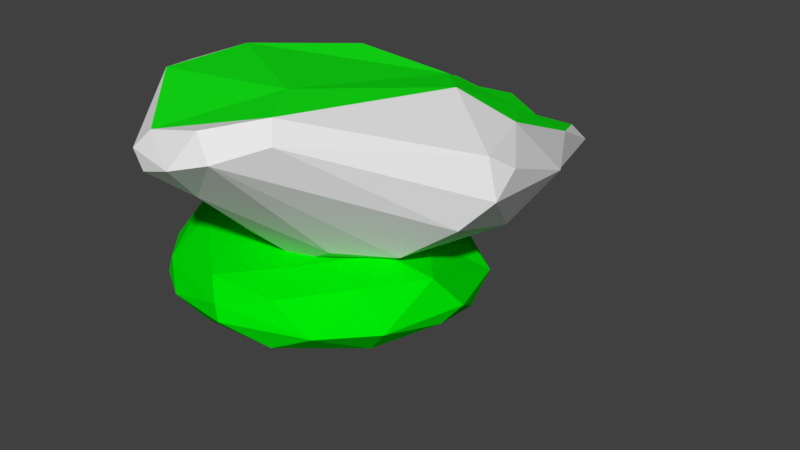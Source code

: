 # Source: ak_grasspath.blend  (saved by Blender 2.78.0; exported with 4.5.12 LTS)
import bpy
from mathutils import Matrix  # noqa: F401  (used for matrix-valued properties, if any)

bpy.ops.wm.read_factory_settings(use_empty=True)
scene = bpy.context.scene
scene.name = 'Scene'

# ---- collections
col_collection_1 = bpy.data.collections.new('Collection 1'); scene.collection.children.link(col_collection_1)

# ---- materials (node trees are filled in below, after node groups)
mat_grass = bpy.data.materials.new('Grass')
mat_grass.alpha_threshold = 0.0
mat_grass.use_transparent_shadow = False
mat_grass.diffuse_color = (4.99e-05, 0.8, 0.001635, 1.0)
mat_grass.roughness = 0.5
mat_rock_001 = bpy.data.materials.new('Rock.001')
mat_rock_001.alpha_threshold = 0.0
mat_rock_001.use_transparent_shadow = False
mat_rock_001.roughness = 0.5
mat_rock = bpy.data.materials.new('Rock')
mat_rock.alpha_threshold = 0.0
mat_rock.use_transparent_shadow = False
mat_rock.roughness = 0.5
mat_grass_001 = bpy.data.materials.new('Grass.001')
mat_grass_001.alpha_threshold = 0.0
mat_grass_001.use_transparent_shadow = False
mat_grass_001.diffuse_color = (0.006858, 0.8, 0.008081, 1.0)
mat_grass_001.roughness = 0.5

# ---- material node trees

# ---- world
world_world = bpy.data.worlds.new('World'); scene.world = world_world
world_world.color = (0.05088, 0.05088, 0.05088)
world_world.use_sun_shadow = False
world_world.sun_shadow_jitter_overblur = 0.0
world_world.cycles.sampling_method = 'MANUAL'

# ---- meshes
me_icosphere_001 = bpy.data.meshes.new('Icosphere.001')
me_icosphere_001.from_pydata([(0.0, 0.0, -47.76), (72.36, -52.57, -21.36), (-27.64, -85.06, -21.36), (-89.44, 0.0, -21.36), (-27.63, 85.03, -21.35), (72.36, 52.57, -21.36), (28.98, -89.03, 28.44), (-72.72, -52.84, 22.22), (-72.36, 52.57, 21.36), (21.57, 64.17, 17.24), (90.86, -2.314, 29.29), (-0.4683, -1.52, 43.41), (-23.28, -71.66, -31.4), (-16.25, -50.0, -40.63), (-7.761, -23.89, -46.23), (20.32, -14.76, -46.23), (42.53, -30.9, -40.63), (60.95, -44.29, -31.4), (53.21, -68.19, -24.0), (26.29, -80.9, -25.11), (-2.964, -86.42, -23.99), (81.27, 29.52, -23.99), (85.06, -2.242e-06, -25.11), (81.27, -29.52, -23.99), (20.32, 14.76, -46.23), (42.53, 30.9, -40.63), (60.95, 44.29, -31.4), (-75.34, 0.0, -31.4), (-52.57, 0.0, -40.63), (-25.11, 0.0, -46.23), (-48.4, -71.66, -23.99), (-68.82, -50.0, -25.11), (-83.11, -23.89, -23.99), (-23.28, 71.66, -31.4), (-16.25, 50.0, -40.63), (-7.761, 23.89, -46.23), (-83.11, 23.89, -23.99), (-68.82, 50.0, -25.11), (-48.4, 71.66, -23.99), (-3.373, 83.16, -23.16), (26.29, 80.9, -25.11), (53.19, 68.17, -23.99), (104.0, -15.44, 19.37), (97.84, -31.81, 1.09), (86.07, -44.29, -11.99), (85.12, 43.73, -11.93), (90.5, 27.86, 1.54), (91.04, 10.61, 15.59), (16.5, -100.1, 16.48), (0.04356, -102.4, 0.251), (-15.52, -95.55, -11.99), (70.15, -69.71, -12.7), (62.47, -85.8, 0.5237), (45.74, -90.44, 15.81), (-86.18, -44.33, 12.09), (-95.11, -30.9, 8.821e-06), (-95.66, -14.76, -11.99), (-43.6, -86.42, -11.99), (-58.78, -80.9, 1.563e-06), (-68.72, -68.17, 11.99), (-68.72, 68.17, 11.99), (-58.76, 80.88, -0.0007379), (-41.03, 80.35, -11.67), (-95.66, 14.76, -11.99), (-95.11, 30.9, 1.563e-06), (-86.07, 44.29, 11.99), (35.34, 67.55, 9.903), (51.44, 68.46, -0.5402), (67.56, 66.77, -11.91), (-14.75, 85.09, -11.48), (-0.7404, 81.73, -0.6273), (11.9, 73.63, 9.524), (94.09, -27.43, 41.86), (75.35, -56.61, 41.36), (51.39, -75.74, 32.5), (3.009, -90.68, 31.05), (-26.94, -82.77, 28.64), (-53.19, -68.17, 23.99), (-84.23, -30.46, 29.3), (-79.99, -0.4303, 24.38), (-81.25, 29.52, 24.01), (-51.08, 62.63, 22.7), (-24.9, 67.81, 21.86), (1.271, 65.79, 19.34), (37.44, 52.3, 19.65), (55.84, 35.17, 22.58), (74.46, 15.99, 25.96), (6.992, -21.94, 43.78), (15.68, -47.23, 41.64), (23.35, -71.36, 35.87), (73.29, -3.702, 38.19), (46.89, -3.822, 42.5), (21.08, -2.229, 45.11), (-16.98, -13.74, 40.68), (-38.49, -28.86, 37.9), (-62.42, -45.47, 35.7), (-17.4, 10.27, 39.78), (-38.45, 26.51, 36.96), (-57.25, 39.94, 28.91), (4.967, 17.91, 41.84), (11.31, 35.89, 33.93), (18.37, 54.78, 26.16), (29.3, 17.61, 38.44), (55.48, 18.62, 35.15), (35.12, 36.52, 29.97), (-13.25, 32.58, 35.8), (-6.43, 54.16, 29.74), (-33.28, 50.12, 31.56), (-39.94, -0.4549, 38.64), (-62.44, 13.72, 32.72), (-61.73, -15.44, 33.64), (-12.4, -39.72, 38.98), (-36.18, -58.78, 34.56), (-5.425, -67.77, 35.33), (34.05, -26.48, 45.17), (46.2, -55.22, 44.81), (66.47, -28.59, 51.11), (73.94, 32.62, 12.91), (74.27, 51.87, 0.3247), (57.08, 53.92, 11.37), (-13.5, 77.69, 10.89), (-28.39, 81.96, -0.02907), (-41.8, 80.38, 12.15), (-94.72, 16.25, 13.2), (-100.0, -3.673e-05, 3.057e-05), (-94.72, -16.25, 13.2), (-45.07, -85.9, 13.81), (-31.17, -95.77, 0.298), (-14.11, -97.64, 15.11), (71.88, -73.7, 18.29), (86.99, -63.26, 2.434), (94.75, -46.77, 21.52), (26.31, 78.67, -0.982), (44.59, 84.89, -13.17), (13.45, 87.97, -12.32), (-80.9, 58.78, 4.92e-07), (-67.08, 68.82, -13.2), (-86.18, 42.53, -13.2), (-80.9, -58.78, 4.921e-07), (-86.18, -42.53, -13.2), (-67.08, -68.82, -13.2), (31.51, -97.39, 1.098), (13.82, -95.11, -13.2), (45.96, -87.16, -14.52), (103.9, 0.09789, 1.447), (94.72, -16.25, -13.2), (95.44, 16.42, -13.5), (36.18, 58.78, -34.56), (13.82, 42.53, -42.72), (5.279, 68.82, -34.56), (-44.72, 52.57, -34.56), (-36.18, 26.29, -42.72), (-63.82, 26.29, -34.56), (-63.82, -26.29, -34.56), (-36.18, -26.29, -42.72), (-44.72, -52.57, -34.56), (67.08, 16.25, -34.56), (67.08, -16.25, -34.56), (44.72, -7.347e-05, -42.72), (5.279, -68.82, -34.56), (13.82, -42.53, -42.72), (36.18, -58.78, -34.56)], [], [(0, 15, 14), (1, 17, 23), (0, 14, 29), (0, 29, 35), (0, 35, 24), (1, 23, 44), (2, 20, 50), (3, 32, 56), (4, 38, 62), (5, 41, 68), (1, 44, 51), (2, 50, 57), (3, 56, 63), (4, 62, 69), (5, 68, 45), (6, 74, 89), (7, 77, 95), (8, 80, 98), (9, 83, 101), (10, 86, 90), (92, 99, 11), (91, 102, 92), (90, 103, 91), (92, 102, 99), (102, 100, 99), (91, 103, 102), (103, 104, 102), (102, 104, 100), (104, 101, 100), (90, 86, 103), (86, 85, 103), (103, 85, 104), (85, 84, 104), (104, 84, 101), (84, 9, 101), (99, 96, 11), (100, 105, 99), (101, 106, 100), (99, 105, 96), (105, 97, 96), (100, 106, 105), (106, 107, 105), (105, 107, 97), (107, 98, 97), (101, 83, 106), (83, 82, 106), (106, 82, 107), (82, 81, 107), (107, 81, 98), (81, 8, 98), (96, 93, 11), (97, 108, 96), (98, 109, 97), (96, 108, 93), (108, 94, 93), (97, 109, 108), (109, 110, 108), (108, 110, 94), (110, 95, 94), (98, 80, 109), (80, 79, 109), (109, 79, 110), (79, 78, 110), (110, 78, 95), (78, 7, 95), (93, 87, 11), (94, 111, 93), (95, 112, 94), (93, 111, 87), (111, 88, 87), (94, 112, 111), (112, 113, 111), (111, 113, 88), (113, 89, 88), (95, 77, 112), (77, 76, 112), (112, 76, 113), (76, 75, 113), (113, 75, 89), (75, 6, 89), (87, 92, 11), (88, 114, 87), (89, 115, 88), (87, 114, 92), (114, 91, 92), (88, 115, 114), (115, 116, 114), (114, 116, 91), (116, 90, 91), (89, 74, 115), (74, 73, 115), (115, 73, 116), (73, 72, 116), (116, 72, 90), (72, 10, 90), (47, 86, 10), (46, 117, 47), (45, 118, 46), (47, 117, 86), (117, 85, 86), (46, 118, 117), (118, 119, 117), (117, 119, 85), (119, 84, 85), (45, 68, 118), (68, 67, 118), (118, 67, 119), (67, 66, 119), (119, 66, 84), (66, 9, 84), (71, 83, 9), (70, 120, 71), (69, 121, 70), (71, 120, 83), (120, 82, 83), (70, 121, 120), (121, 122, 120), (120, 122, 82), (122, 81, 82), (69, 62, 121), (62, 61, 121), (121, 61, 122), (61, 60, 122), (122, 60, 81), (60, 8, 81), (65, 80, 8), (64, 123, 65), (63, 124, 64), (65, 123, 80), (123, 79, 80), (64, 124, 123), (124, 125, 123), (123, 125, 79), (125, 78, 79), (63, 56, 124), (56, 55, 124), (124, 55, 125), (55, 54, 125), (125, 54, 78), (54, 7, 78), (59, 77, 7), (58, 126, 59), (57, 127, 58), (59, 126, 77), (126, 76, 77), (58, 127, 126), (127, 128, 126), (126, 128, 76), (128, 75, 76), (57, 50, 127), (50, 49, 127), (127, 49, 128), (49, 48, 128), (128, 48, 75), (48, 6, 75), (53, 74, 6), (52, 129, 53), (51, 130, 52), (53, 129, 74), (129, 73, 74), (52, 130, 129), (130, 131, 129), (129, 131, 73), (131, 72, 73), (51, 44, 130), (44, 43, 130), (130, 43, 131), (43, 42, 131), (131, 42, 72), (42, 10, 72), (66, 71, 9), (67, 132, 66), (68, 133, 67), (66, 132, 71), (132, 70, 71), (67, 133, 132), (133, 134, 132), (132, 134, 70), (134, 69, 70), (68, 41, 133), (41, 40, 133), (133, 40, 134), (40, 39, 134), (134, 39, 69), (39, 4, 69), (60, 65, 8), (61, 135, 60), (62, 136, 61), (60, 135, 65), (135, 64, 65), (61, 136, 135), (136, 137, 135), (135, 137, 64), (137, 63, 64), (62, 38, 136), (38, 37, 136), (136, 37, 137), (37, 36, 137), (137, 36, 63), (36, 3, 63), (54, 59, 7), (55, 138, 54), (56, 139, 55), (54, 138, 59), (138, 58, 59), (55, 139, 138), (139, 140, 138), (138, 140, 58), (140, 57, 58), (56, 32, 139), (32, 31, 139), (139, 31, 140), (31, 30, 140), (140, 30, 57), (30, 2, 57), (48, 53, 6), (49, 141, 48), (50, 142, 49), (48, 141, 53), (141, 52, 53), (49, 142, 141), (142, 143, 141), (141, 143, 52), (143, 51, 52), (50, 20, 142), (20, 19, 142), (142, 19, 143), (19, 18, 143), (143, 18, 51), (18, 1, 51), (42, 47, 10), (43, 144, 42), (44, 145, 43), (42, 144, 47), (144, 46, 47), (43, 145, 144), (145, 146, 144), (144, 146, 46), (146, 45, 46), (44, 23, 145), (23, 22, 145), (145, 22, 146), (22, 21, 146), (146, 21, 45), (21, 5, 45), (26, 41, 5), (25, 147, 26), (24, 148, 25), (26, 147, 41), (147, 40, 41), (25, 148, 147), (148, 149, 147), (147, 149, 40), (149, 39, 40), (24, 35, 148), (35, 34, 148), (148, 34, 149), (34, 33, 149), (149, 33, 39), (33, 4, 39), (33, 38, 4), (34, 150, 33), (35, 151, 34), (33, 150, 38), (150, 37, 38), (34, 151, 150), (151, 152, 150), (150, 152, 37), (152, 36, 37), (35, 29, 151), (29, 28, 151), (151, 28, 152), (28, 27, 152), (152, 27, 36), (27, 3, 36), (27, 32, 3), (28, 153, 27), (29, 154, 28), (27, 153, 32), (153, 31, 32), (28, 154, 153), (154, 155, 153), (153, 155, 31), (155, 30, 31), (29, 14, 154), (14, 13, 154), (154, 13, 155), (13, 12, 155), (155, 12, 30), (12, 2, 30), (21, 26, 5), (22, 156, 21), (23, 157, 22), (21, 156, 26), (156, 25, 26), (22, 157, 156), (157, 158, 156), (156, 158, 25), (158, 24, 25), (23, 17, 157), (17, 16, 157), (157, 16, 158), (16, 15, 158), (158, 15, 24), (15, 0, 24), (12, 20, 2), (13, 159, 12), (14, 160, 13), (12, 159, 20), (159, 19, 20), (13, 160, 159), (160, 161, 159), (159, 161, 19), (161, 18, 19), (14, 15, 160), (15, 16, 160), (160, 16, 161), (16, 17, 161), (161, 17, 18), (17, 1, 18)])
me_icosphere_001.polygons.foreach_set('material_index', [1, 0, 1, 1, 1, 0, 0, 0, 0, 0, 0, 0, 0, 0, 0, 0, 0, 0, 0, 0, 0, 0, 0, 0, 0, 0, 0, 0, 0, 0, 0, 0, 0, 0, 0, 0, 0, 0, 0, 0, 0, 0, 0, 0, 0, 0, 0, 0, 0, 0, 0, 0, 0, 0, 0, 0, 0, 0, 0, 0, 0, 0, 0, 0, 0, 0, 0, 0, 0, 0, 0, 0, 0, 0, 0, 0, 0, 0, 0, 0, 0, 0, 0, 0, 0, 0, 0, 0, 0, 0, 0, 0, 0, 0, 0, 0, 0, 0, 0, 0, 0, 0, 0, 0, 0, 0, 0, 0, 0, 0, 0, 0, 0, 0, 0, 0, 0, 0, 0, 0, 0, 0, 0, 0, 0, 0, 0, 0, 0, 0, 0, 0, 0, 0, 0, 0, 0, 0, 0, 0, 0, 0, 0, 0, 0, 0, 0, 0, 0, 0, 0, 0, 0, 0, 0, 0, 0, 0, 0, 0, 0, 0, 0, 0, 0, 0, 0, 0, 0, 0, 0, 0, 0, 0, 0, 0, 0, 0, 0, 0, 0, 0, 0, 0, 0, 0, 0, 0, 0, 0, 0, 0, 0, 0, 0, 0, 0, 0, 0, 0, 0, 0, 0, 0, 0, 0, 0, 0, 0, 0, 0, 0, 0, 0, 0, 0, 0, 0, 0, 0, 0, 0, 0, 0, 0, 0, 0, 0, 0, 0, 0, 0, 0, 0, 0, 0, 0, 0, 0, 0, 0, 0, 0, 0, 0, 0, 1, 1, 1, 1, 1, 1, 1, 1, 1, 1, 1, 1, 1, 0, 0, 1, 1, 1, 1, 1, 1, 1, 1, 1, 1, 1, 1, 1, 1, 1, 1, 1, 1, 0, 1, 0, 0, 0, 1, 0, 0, 0, 0, 0, 0, 1, 0, 1, 1, 1, 1, 1, 1, 0, 0, 1, 1, 1, 1, 0, 0, 0, 0, 0, 0, 0, 0, 0, 0, 0, 0, 0, 0, 0])
me_icosphere_001.materials.append(mat_grass)
me_icosphere_001.materials.append(mat_rock_001)
me_icosphere_001.use_remesh_preserve_volume = False
me_icosphere_001.use_remesh_preserve_attributes = False
me_icosphere_001.use_mirror_vertex_groups = False
me_icosphere_001.update()
me_icosphere = bpy.data.meshes.new('Icosphere')
me_icosphere.from_pydata([(3.124, 71.23, -100.0), (111.6, -53.17, -44.72), (-29.89, -89.02, -44.72), (-95.56, 28.87, -44.72), (-10.83, 326.8, -44.8), (126.6, 187.5, -45.01), (52.56, -179.2, 55.99), (-93.54, -125.0, 54.65), (-91.73, 81.11, 47.5), (66.24, 143.0, 34.21), (176.3, -0.1056, 44.72), (6.904, -137.2, 89.14), (-23.36, -71.66, -65.75), (-16.25, -43.94, -85.07), (-7.761, 9.078, -96.79), (21.27, 28.67, -96.79), (52.6, -13.62, -85.07), (85.53, -41.51, -65.75), (77.07, -70.93, -50.23), (35.63, -84.17, -52.57), (-1.627, -88.87, -50.23), (145.1, 96.79, -50.23), (138.3, 27.33, -52.57), (125.2, -24.87, -50.23), (36.58, 133.5, -96.8), (77.39, 202.6, -85.22), (107.2, 214.4, -65.98), (-75.41, 43.43, -65.75), (-52.57, 59.24, -85.07), (-25.01, 69.4, -96.79), (-52.73, -73.26, -50.23), (-75.75, -49.56, -52.57), (-91.95, -13.22, -50.23), (-20.64, 355.6, -65.75), (-16.25, 359.8, -85.07), (10.27, 224.3, -96.96), (-83.11, 91.16, -50.23), (-67.87, 242.3, -53.01), (-44.93, 359.6, -50.23), (27.16, 312.6, -50.37), (63.29, 322.7, -52.61), (103.4, 274.5, -50.44), (184.8, -14.76, 25.11), (173.9, -30.9, -2.242e-06), (145.1, -44.33, -25.12), (167.1, 111.5, -25.12), (180.0, 58.23, 2.242e-06), (189.0, 19.41, 25.11), (30.44, -176.1, 36.26), (5.648, -153.1, 12.68), (-16.61, -115.4, -21.35), (111.8, -74.66, -25.12), (100.2, -106.4, 3.847), (77.57, -146.6, 40.97), (-130.9, -80.01, 31.28), (-134.6, -41.15, -2.242e-06), (-117.7, -7.284, -25.11), (-51.39, -101.9, -22.75), (-73.12, -116.5, 7.806), (-86.29, -125.6, 35.83), (-73.2, 127.5, 24.56), (-67.13, 214.1, -1.17), (-33.0, 297.5, -25.49), (-104.9, 47.72, -25.11), (-107.7, 65.69, 2.242e-06), (-102.1, 77.23, 25.57), (88.14, 177.2, 20.77), (109.1, 203.7, -0.8309), (121.3, 212.7, -25.63), (5.957, 275.0, -25.77), (13.49, 220.7, -1.366), (35.72, 191.2, 22.32), (161.7, -31.67, 50.23), (132.6, -85.09, 54.62), (91.02, -146.1, 66.29), (14.08, -194.7, 52.5), (-24.54, -194.5, 50.89), (-53.65, -169.6, 51.1), (-133.1, -84.21, 60.71), (-160.8, -27.73, 52.86), (-135.0, 33.74, 50.23), (-60.16, 106.8, 53.08), (-23.25, 128.1, 48.25), (20.86, 140.6, 41.03), (111.8, 111.5, 49.31), (148.4, 67.28, 51.44), (168.9, 26.66, 50.23), (22.59, -165.2, 91.47), (36.75, -183.5, 86.09), (47.49, -188.0, 71.72), (145.6, -15.72, 65.75), (97.74, -62.33, 88.35), (48.4, -117.4, 98.52), (-17.98, -159.6, 82.28), (-43.82, -164.4, 75.75), (-68.56, -149.0, 66.62), (-51.62, -91.32, 96.35), (-117.8, -14.66, 85.25), (-104.8, 51.92, 67.09), (-2.229, -76.42, 97.36), (23.65, 23.79, 76.34), (61.72, 101.5, 65.35), (63.95, -38.48, 89.89), (127.1, 9.347, 72.36), (99.42, 54.84, 82.26), (-65.54, -1.012, 89.44), (4.489, 91.74, 76.48), (-57.74, 74.96, 77.31), (-81.76, -100.3, 92.56), (-149.6, -22.33, 72.88), (-111.3, -96.09, 82.12), (-8.007, -186.3, 79.85), (-35.57, -190.2, 65.39), (3.544, -196.9, 68.71), (70.18, -137.7, 99.06), (86.45, -146.8, 86.81), (123.0, -73.64, 74.75), (173.8, 65.63, 27.64), (169.0, 124.6, -0.1087), (145.9, 123.2, 24.92), (-16.65, 189.3, 25.82), (-32.44, 227.6, -1.299), (-55.86, 178.5, 26.19), (-143.2, 21.68, 27.64), (-135.8, 6.663, 6.297e-05), (-154.3, -34.05, 27.66), (-45.28, -164.1, 33.95), (-33.35, -142.3, 10.68), (-10.32, -183.0, 33.05), (123.9, -98.82, 30.87), (144.6, -63.63, -0.000191), (164.9, -45.97, 27.64), (68.3, 213.5, -1.175), (89.52, 258.6, -28.18), (48.65, 269.3, -28.28), (-84.63, 135.4, -0.4622), (-68.34, 246.2, -28.31), (-87.46, 123.7, -27.8), (-111.1, -80.86, 2.935), (-106.9, -46.35, -27.64), (-81.57, -77.66, -27.42), (51.14, -140.0, 13.25), (21.58, -114.1, -24.2), (68.52, -100.1, -26.22), (187.5, 4.519, 2.391e-13), (161.5, -11.73, -27.64), (169.0, 45.11, -27.64), (66.26, 339.0, -72.36), (39.77, 330.7, -89.44), (11.51, 363.5, -72.36), (-41.56, 356.0, -72.36), (-27.49, 221.8, -89.67), (-65.11, 152.8, -72.52), (-64.85, -8.265, -72.36), (-36.18, 0.2976, -89.44), (-45.16, -50.06, -72.36), (109.5, 83.64, -72.36), (93.26, 6.857, -72.36), (61.09, 57.94, -89.44), (6.629, -68.82, -72.36), (15.62, -31.33, -89.44), (46.26, -58.26, -72.36)], [], [(0, 15, 14), (1, 17, 23), (0, 14, 29), (0, 29, 35), (0, 35, 24), (1, 23, 44), (2, 20, 50), (3, 32, 56), (4, 38, 62), (5, 41, 68), (1, 44, 51), (2, 50, 57), (3, 56, 63), (4, 62, 69), (5, 68, 45), (6, 74, 89), (7, 77, 95), (8, 80, 98), (9, 83, 101), (10, 86, 90), (92, 99, 11), (91, 102, 92), (90, 103, 91), (92, 102, 99), (102, 100, 99), (91, 103, 102), (103, 104, 102), (102, 104, 100), (104, 101, 100), (90, 86, 103), (86, 85, 103), (103, 85, 104), (85, 84, 104), (104, 84, 101), (84, 9, 101), (99, 96, 11), (100, 105, 99), (101, 106, 100), (99, 105, 96), (105, 97, 96), (100, 106, 105), (106, 107, 105), (105, 107, 97), (107, 98, 97), (101, 83, 106), (83, 82, 106), (106, 82, 107), (82, 81, 107), (107, 81, 98), (81, 8, 98), (96, 93, 11), (97, 108, 96), (98, 109, 97), (96, 108, 93), (108, 94, 93), (97, 109, 108), (109, 110, 108), (108, 110, 94), (110, 95, 94), (98, 80, 109), (80, 79, 109), (109, 79, 110), (79, 78, 110), (110, 78, 95), (78, 7, 95), (93, 87, 11), (94, 111, 93), (95, 112, 94), (93, 111, 87), (111, 88, 87), (94, 112, 111), (112, 113, 111), (111, 113, 88), (113, 89, 88), (95, 77, 112), (77, 76, 112), (112, 76, 113), (76, 75, 113), (113, 75, 89), (75, 6, 89), (87, 92, 11), (88, 114, 87), (89, 115, 88), (87, 114, 92), (114, 91, 92), (88, 115, 114), (115, 116, 114), (114, 116, 91), (116, 90, 91), (89, 74, 115), (74, 73, 115), (115, 73, 116), (73, 72, 116), (116, 72, 90), (72, 10, 90), (47, 86, 10), (46, 117, 47), (45, 118, 46), (47, 117, 86), (117, 85, 86), (46, 118, 117), (118, 119, 117), (117, 119, 85), (119, 84, 85), (45, 68, 118), (68, 67, 118), (118, 67, 119), (67, 66, 119), (119, 66, 84), (66, 9, 84), (71, 83, 9), (70, 120, 71), (69, 121, 70), (71, 120, 83), (120, 82, 83), (70, 121, 120), (121, 122, 120), (120, 122, 82), (122, 81, 82), (69, 62, 121), (62, 61, 121), (121, 61, 122), (61, 60, 122), (122, 60, 81), (60, 8, 81), (65, 80, 8), (64, 123, 65), (63, 124, 64), (65, 123, 80), (123, 79, 80), (64, 124, 123), (124, 125, 123), (123, 125, 79), (125, 78, 79), (63, 56, 124), (56, 55, 124), (124, 55, 125), (55, 54, 125), (125, 54, 78), (54, 7, 78), (59, 77, 7), (58, 126, 59), (57, 127, 58), (59, 126, 77), (126, 76, 77), (58, 127, 126), (127, 128, 126), (126, 128, 76), (128, 75, 76), (57, 50, 127), (50, 49, 127), (127, 49, 128), (49, 48, 128), (128, 48, 75), (48, 6, 75), (53, 74, 6), (52, 129, 53), (51, 130, 52), (53, 129, 74), (129, 73, 74), (52, 130, 129), (130, 131, 129), (129, 131, 73), (131, 72, 73), (51, 44, 130), (44, 43, 130), (130, 43, 131), (43, 42, 131), (131, 42, 72), (42, 10, 72), (66, 71, 9), (67, 132, 66), (68, 133, 67), (66, 132, 71), (132, 70, 71), (67, 133, 132), (133, 134, 132), (132, 134, 70), (134, 69, 70), (68, 41, 133), (41, 40, 133), (133, 40, 134), (40, 39, 134), (134, 39, 69), (39, 4, 69), (60, 65, 8), (61, 135, 60), (62, 136, 61), (60, 135, 65), (135, 64, 65), (61, 136, 135), (136, 137, 135), (135, 137, 64), (137, 63, 64), (62, 38, 136), (38, 37, 136), (136, 37, 137), (37, 36, 137), (137, 36, 63), (36, 3, 63), (54, 59, 7), (55, 138, 54), (56, 139, 55), (54, 138, 59), (138, 58, 59), (55, 139, 138), (139, 140, 138), (138, 140, 58), (140, 57, 58), (56, 32, 139), (32, 31, 139), (139, 31, 140), (31, 30, 140), (140, 30, 57), (30, 2, 57), (48, 53, 6), (49, 141, 48), (50, 142, 49), (48, 141, 53), (141, 52, 53), (49, 142, 141), (142, 143, 141), (141, 143, 52), (143, 51, 52), (50, 20, 142), (20, 19, 142), (142, 19, 143), (19, 18, 143), (143, 18, 51), (18, 1, 51), (42, 47, 10), (43, 144, 42), (44, 145, 43), (42, 144, 47), (144, 46, 47), (43, 145, 144), (145, 146, 144), (144, 146, 46), (146, 45, 46), (44, 23, 145), (23, 22, 145), (145, 22, 146), (22, 21, 146), (146, 21, 45), (21, 5, 45), (26, 41, 5), (25, 147, 26), (24, 148, 25), (26, 147, 41), (147, 40, 41), (25, 148, 147), (148, 149, 147), (147, 149, 40), (149, 39, 40), (24, 35, 148), (35, 34, 148), (148, 34, 149), (34, 33, 149), (149, 33, 39), (33, 4, 39), (33, 38, 4), (34, 150, 33), (35, 151, 34), (33, 150, 38), (150, 37, 38), (34, 151, 150), (151, 152, 150), (150, 152, 37), (152, 36, 37), (35, 29, 151), (29, 28, 151), (151, 28, 152), (28, 27, 152), (152, 27, 36), (27, 3, 36), (27, 32, 3), (28, 153, 27), (29, 154, 28), (27, 153, 32), (153, 31, 32), (28, 154, 153), (154, 155, 153), (153, 155, 31), (155, 30, 31), (29, 14, 154), (14, 13, 154), (154, 13, 155), (13, 12, 155), (155, 12, 30), (12, 2, 30), (21, 26, 5), (22, 156, 21), (23, 157, 22), (21, 156, 26), (156, 25, 26), (22, 157, 156), (157, 158, 156), (156, 158, 25), (158, 24, 25), (23, 17, 157), (17, 16, 157), (157, 16, 158), (16, 15, 158), (158, 15, 24), (15, 0, 24), (12, 20, 2), (13, 159, 12), (14, 160, 13), (12, 159, 20), (159, 19, 20), (13, 160, 159), (160, 161, 159), (159, 161, 19), (161, 18, 19), (14, 15, 160), (15, 16, 160), (160, 16, 161), (16, 17, 161), (161, 17, 18), (17, 1, 18)])
me_icosphere.polygons.foreach_set('material_index', [0, 0, 0, 0, 0, 0, 0, 0, 0, 0, 0, 0, 0, 1, 0, 0, 0, 0, 1, 0, 1, 1, 0, 1, 1, 1, 1, 1, 1, 0, 0, 1, 1, 1, 1, 1, 1, 1, 1, 0, 1, 1, 0, 0, 1, 1, 1, 0, 0, 0, 0, 0, 0, 0, 0, 0, 0, 0, 0, 0, 0, 0, 0, 0, 0, 0, 0, 0, 0, 0, 0, 0, 0, 0, 0, 0, 0, 0, 0, 0, 0, 0, 0, 0, 0, 0, 0, 0, 0, 0, 0, 0, 0, 0, 0, 0, 0, 0, 0, 0, 0, 0, 0, 1, 0, 0, 0, 1, 1, 1, 1, 1, 1, 1, 1, 1, 0, 0, 0, 1, 0, 0, 0, 0, 0, 0, 0, 0, 0, 0, 0, 0, 0, 0, 0, 0, 0, 0, 0, 0, 0, 0, 0, 0, 0, 0, 0, 0, 0, 0, 0, 0, 0, 0, 0, 0, 0, 0, 0, 0, 0, 0, 0, 0, 0, 0, 0, 0, 0, 0, 1, 1, 0, 1, 1, 1, 1, 1, 1, 0, 0, 1, 1, 1, 1, 0, 0, 0, 0, 0, 0, 0, 0, 0, 0, 0, 0, 0, 0, 0, 0, 0, 0, 0, 0, 0, 0, 0, 0, 0, 0, 0, 0, 0, 0, 0, 0, 0, 0, 0, 0, 0, 0, 0, 0, 0, 0, 0, 0, 0, 0, 0, 0, 0, 0, 0, 0, 0, 0, 0, 0, 0, 0, 0, 0, 0, 0, 0, 0, 0, 0, 0, 1, 1, 0, 0, 0, 0, 1, 1, 0, 0, 0, 0, 0, 0, 0, 0, 0, 0, 0, 0, 0, 0, 0, 0, 0, 0, 0, 0, 0, 0, 0, 0, 0, 0, 0, 0, 0, 0, 0, 0, 0, 0, 0, 0, 0, 0, 0, 0, 0, 0, 0, 0, 0, 0, 0, 0, 0, 0, 0, 0, 0, 0, 0, 0, 0, 0, 0, 0])
me_icosphere.materials.append(mat_rock)
me_icosphere.materials.append(mat_grass_001)
me_icosphere.use_remesh_preserve_volume = False
me_icosphere.use_remesh_preserve_attributes = False
me_icosphere.use_mirror_vertex_groups = False
me_icosphere.update()

# ---- objects
ob_icosphere = bpy.data.objects.new('Icosphere', me_icosphere_001)
ob_grasspath = bpy.data.objects.new('GrassPath', me_icosphere)

# ---- transforms, parenting, visibility, modifiers, constraints
ob_icosphere.location = (0.0, 0.0, 0.0)
ob_icosphere.scale = (1.564, 1.564, 1.0)
ob_icosphere.lineart.crease_threshold = 0.0
_m = ob_icosphere.modifiers.new('Decimate', 'DECIMATE')
_m.ratio = 0.338
ob_grasspath.location = (0.0, 0.0, 99.78)
ob_grasspath.hide_viewport = True
ob_grasspath.lineart.crease_threshold = 0.0
_m = ob_grasspath.modifiers.new('Decimate', 'DECIMATE')
_m.ratio = 0.3287

# ---- collection membership
col_collection_1.objects.link(ob_icosphere)
col_collection_1.objects.link(ob_grasspath)

# ---- scene / render settings (as saved in the file)
scene.frame_start = 1; scene.frame_end = 250; scene.frame_set(1)
scene.render.engine = 'BLENDER_EEVEE_NEXT'
scene.render.resolution_percentage = 50
scene.render.dither_intensity = 0.0
scene.cycles.use_denoising = False
scene.cycles.samples = 128
scene.cycles.sampling_pattern = 'TABULATED_SOBOL'
scene.cycles.light_sampling_threshold = 0.0
scene.cycles.use_adaptive_sampling = False
scene.cycles.use_light_tree = False
scene.cycles.blur_glossy = 0.0
scene.cycles.sample_clamp_indirect = 0.0
scene.view_settings.view_transform = 'Standard'
scene.unit_settings.scale_length = 0.01
bpy.context.view_layer.update()

# ---- added for rendering (the .blend has no active camera and no usable light): camera, sun
cam_auto = bpy.data.cameras.new('AutoCamera')
cam_auto.lens = 50.0
cam_auto.sensor_width = 36.0
cam_auto.clip_end = 11203.4
ob_auto_camera = bpy.data.objects.new('AutoCamera', cam_auto)
scene.collection.objects.link(ob_auto_camera)
ob_auto_camera.location = (652.47, -682.722, 510.229)
ob_auto_camera.rotation_euler = (1.09748, -7.21219e-08, 0.694738)
scene.camera = ob_auto_camera
light_auto_sun = bpy.data.lights.new('AutoSun', 'SUN')
light_auto_sun.energy = 3.0
light_auto_sun.angle = 0.0523599
ob_auto_sun = bpy.data.objects.new('AutoSun', light_auto_sun)
scene.collection.objects.link(ob_auto_sun)
ob_auto_sun.rotation_euler = (0.872665, 0.174533, 0.523599)
bpy.context.view_layer.update()

